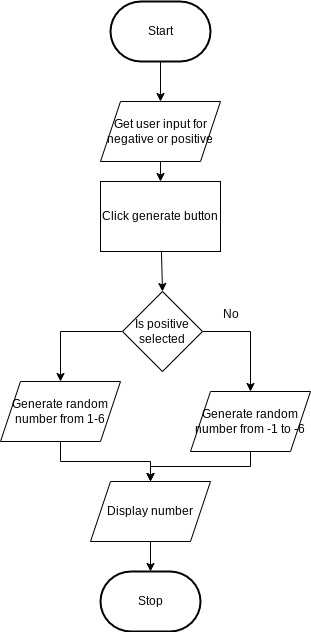

The diagram above was exported from draw.io. Its source (the exported page's mxGraphModel, read from the mxfile embedded in the PNG):
<mxGraphModel dx="631" dy="648" grid="1" gridSize="10" guides="1" tooltips="1" connect="1" arrows="1" fold="1" page="1" pageScale="1" pageWidth="850" pageHeight="1100" math="0" shadow="0">
  <root>
    <mxCell id="0" />
    <mxCell id="1" parent="0" />
    <mxCell id="4" style="edgeStyle=orthogonalEdgeStyle;html=1;rounded=0;entryX=0.5;entryY=0;entryDx=0;entryDy=0;" parent="1" source="2" target="6" edge="1">
      <mxGeometry relative="1" as="geometry">
        <mxPoint x="280" y="440" as="targetPoint" />
      </mxGeometry>
    </mxCell>
    <mxCell id="2" value="Start" style="strokeWidth=2;html=1;shape=mxgraph.flowchart.terminator;whiteSpace=wrap;" parent="1" vertex="1">
      <mxGeometry x="230" y="310" width="100" height="60" as="geometry" />
    </mxCell>
    <mxCell id="3" value="Stop" style="strokeWidth=2;html=1;shape=mxgraph.flowchart.terminator;whiteSpace=wrap;" parent="1" vertex="1">
      <mxGeometry x="220" y="880" width="100" height="60" as="geometry" />
    </mxCell>
    <mxCell id="9" style="edgeStyle=none;html=1;entryX=0.5;entryY=0;entryDx=0;entryDy=0;" edge="1" parent="1" source="6" target="8">
      <mxGeometry relative="1" as="geometry" />
    </mxCell>
    <mxCell id="6" value="Get user input for negative or positive" style="shape=parallelogram;perimeter=parallelogramPerimeter;whiteSpace=wrap;html=1;fixedSize=1;" vertex="1" parent="1">
      <mxGeometry x="220" y="410" width="120" height="60" as="geometry" />
    </mxCell>
    <mxCell id="12" style="edgeStyle=none;html=1;entryX=0.5;entryY=0;entryDx=0;entryDy=0;" edge="1" parent="1" source="8" target="11">
      <mxGeometry relative="1" as="geometry" />
    </mxCell>
    <mxCell id="8" value="Click generate button" style="whiteSpace=wrap;html=1;" vertex="1" parent="1">
      <mxGeometry x="220" y="490" width="120" height="70" as="geometry" />
    </mxCell>
    <mxCell id="16" style="edgeStyle=orthogonalEdgeStyle;html=1;exitX=1;exitY=0.5;exitDx=0;exitDy=0;entryX=0.5;entryY=0;entryDx=0;entryDy=0;rounded=0;curved=0;" edge="1" parent="1" source="11" target="13">
      <mxGeometry relative="1" as="geometry" />
    </mxCell>
    <mxCell id="19" style="edgeStyle=orthogonalEdgeStyle;html=1;exitX=0;exitY=0.5;exitDx=0;exitDy=0;rounded=0;curved=0;" edge="1" parent="1" source="11" target="18">
      <mxGeometry relative="1" as="geometry" />
    </mxCell>
    <mxCell id="11" value="Is positive selected" style="rhombus;whiteSpace=wrap;html=1;" vertex="1" parent="1">
      <mxGeometry x="242" y="600" width="80" height="80" as="geometry" />
    </mxCell>
    <mxCell id="21" style="edgeStyle=orthogonalEdgeStyle;html=1;exitX=0.5;exitY=1;exitDx=0;exitDy=0;rounded=0;curved=0;" edge="1" parent="1" source="13" target="20">
      <mxGeometry relative="1" as="geometry" />
    </mxCell>
    <mxCell id="13" value="Generate random number from -1 to -6" style="shape=parallelogram;perimeter=parallelogramPerimeter;whiteSpace=wrap;html=1;fixedSize=1;" vertex="1" parent="1">
      <mxGeometry x="310" y="700" width="120" height="60" as="geometry" />
    </mxCell>
    <mxCell id="17" value="No" style="text;html=1;align=center;verticalAlign=middle;resizable=0;points=[];autosize=1;strokeColor=none;fillColor=none;" vertex="1" parent="1">
      <mxGeometry x="330" y="608" width="40" height="30" as="geometry" />
    </mxCell>
    <mxCell id="22" value="" style="edgeStyle=orthogonalEdgeStyle;html=1;rounded=0;curved=0;" edge="1" parent="1" source="18" target="20">
      <mxGeometry relative="1" as="geometry" />
    </mxCell>
    <mxCell id="18" value="Generate random number from 1-6" style="shape=parallelogram;perimeter=parallelogramPerimeter;whiteSpace=wrap;html=1;fixedSize=1;" vertex="1" parent="1">
      <mxGeometry x="120" y="690" width="120" height="60" as="geometry" />
    </mxCell>
    <mxCell id="20" value="Display number" style="shape=parallelogram;perimeter=parallelogramPerimeter;whiteSpace=wrap;html=1;fixedSize=1;" vertex="1" parent="1">
      <mxGeometry x="210" y="790" width="120" height="60" as="geometry" />
    </mxCell>
    <mxCell id="24" style="edgeStyle=orthogonalEdgeStyle;html=1;exitX=0.5;exitY=1;exitDx=0;exitDy=0;entryX=0.5;entryY=0;entryDx=0;entryDy=0;entryPerimeter=0;" edge="1" parent="1" source="20" target="3">
      <mxGeometry relative="1" as="geometry" />
    </mxCell>
  </root>
</mxGraphModel>